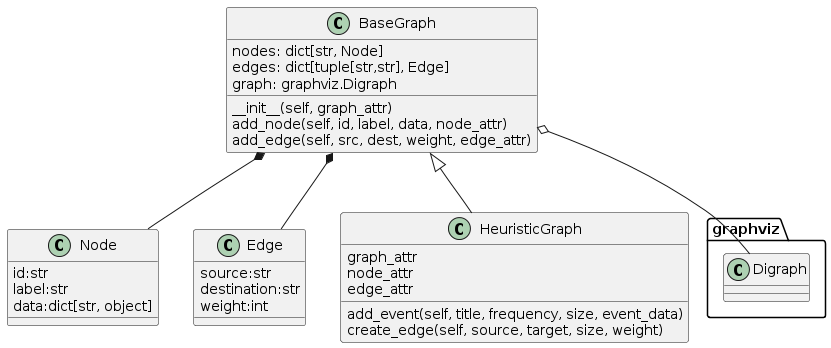

The diagram above was rendered by PlantUML. Its source (embedded in the PNG):
@startuml
class graphviz.Digraph

class Node {
  id:str
  label:str
  data:dict[str, object]
}

class Edge {
source:str
destination:str
weight:int
}

class BaseGraph {
nodes: dict[str, Node]
edges: dict[tuple[str,str], Edge]
graph: graphviz.Digraph

__init__(self, graph_attr)
add_node(self, id, label, data, node_attr)
add_edge(self, src, dest, weight, edge_attr)

}

class HeuristicGraph {
graph_attr
node_attr
edge_attr
add_event(self, title, frequency, size, event_data)
create_edge(self, source, target, size, weight)
}


BaseGraph o-- graphviz.Digraph
BaseGraph *-- Edge
BaseGraph *-- Node

BaseGraph<|-- HeuristicGraph
@enduml